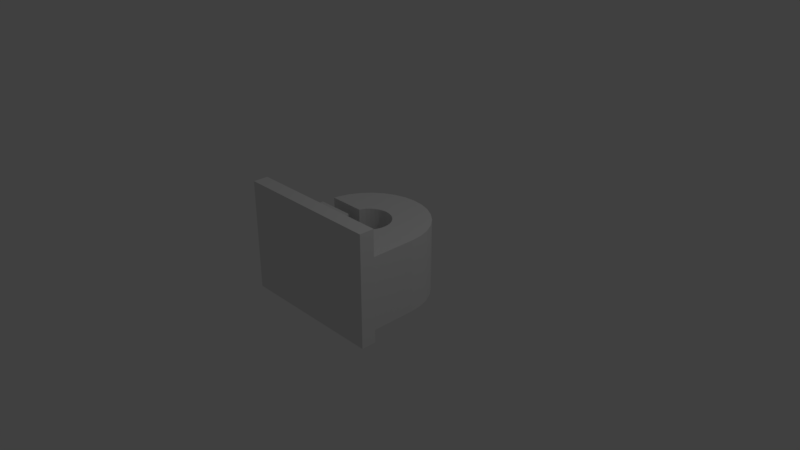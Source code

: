 # Source: laserholder.blend  (saved by Blender 2.79.0; exported with 4.5.12 LTS)
import bpy
from mathutils import Matrix  # noqa: F401  (used for matrix-valued properties, if any)

bpy.ops.wm.read_factory_settings(use_empty=True)
scene = bpy.context.scene
scene.name = 'Scene'

# ---- collections
col_collection_1 = bpy.data.collections.new('Collection 1'); scene.collection.children.link(col_collection_1)

# ---- materials (node trees are filled in below, after node groups)
mat_material = bpy.data.materials.new('Material')
mat_material.alpha_threshold = 0.0
mat_material.use_transparent_shadow = False
mat_material.roughness = 0.5
mat_material.line_color = (0.0, 0.0, 0.0, 1.0)

# ---- material node trees

# ---- world
world_world = bpy.data.worlds.new('World'); scene.world = world_world
world_world.color = (0.05088, 0.05088, 0.05088)
world_world.use_sun_shadow = False
world_world.sun_shadow_jitter_overblur = 0.0
world_world.cycles.sampling_method = 'MANUAL'

# ---- cameras
cam_camera = bpy.data.cameras.new('Camera')
cam_camera.clip_end = 100.0
cam_camera.lens = 35.0
cam_camera.sensor_width = 32.0
cam_camera.sensor_height = 18.0
cam_camera.ortho_scale = 7.314
cam_camera.dof.focus_distance = 0.0
cam_camera.dof.aperture_fstop = 128.0

# ---- lights
light_lamp = bpy.data.lights.new('Lamp', 'POINT')
light_lamp.transmission_factor = 0.0
light_lamp.cutoff_distance = 30.0
light_lamp.energy = 100.0
light_lamp.shadow_buffer_clip_start = 1.001
light_lamp.shadow_soft_size = 0.1
light_lamp.shadow_maximum_resolution = 0.006
light_lamp.use_absolute_resolution = True

# ---- meshes
me_cube = bpy.data.meshes.new('Cube')
me_cube.from_pydata([(1.0, -1.0, -0.5), (-1.0, -1.0, -0.5), (1.0, -1.0, 1.0), (-1.0, -1.0, 1.0), (1.0, -0.8, -0.5), (-1.0, -0.8, -0.5), (1.0, -0.8, 1.0), (-1.0, -0.8, 1.0), (-0.8, -0.8, -0.5), (-0.8, -0.8, 0.5), (0.8, -0.8, -0.5), (0.8, -0.8, 0.5), (0.2494, -0.1667, 0.5), (0.2494, -0.1667, -0.5), (0.0, 0.3, -0.5), (0.0, 0.3, 0.5), (-0.05853, 0.2942, -0.5), (-0.05853, 0.2942, 0.5), (-0.1148, 0.2772, -0.5), (-0.1148, 0.2772, 0.5), (-0.2772, -0.1148, -0.5), (-0.2772, -0.1148, 0.5), (-0.2494, -0.1667, -0.5), (-0.2494, -0.1667, 0.5), (-0.2121, -0.2121, -0.5), (-0.2121, -0.2121, 0.5), (-0.05853, -0.2942, -0.5), (-0.05853, -0.2942, 0.5), (-9.775e-08, -0.3, -0.5), (-9.775e-08, -0.3, 0.5), (-0.1148, -0.2772, -0.5), (-0.1148, -0.2772, 0.5), (0.2942, 0.05853, 0.5), (0.2942, 0.05853, -0.5), (0.1667, 0.2494, -0.5), (0.1667, 0.2494, 0.5), (0.3, 2.265e-08, 0.5), (0.3, 2.265e-08, -0.5), (0.2772, 0.1148, 0.5), (0.2772, 0.1148, -0.5), (0.05853, -0.2942, -0.5), (0.05853, -0.2942, 0.5), (-0.2121, 0.2121, -0.5), (-0.2121, 0.2121, 0.5), (-0.1667, 0.2494, -0.5), (-0.1667, 0.2494, 0.5), (-0.2494, 0.1667, -0.5), (-0.2494, 0.1667, 0.5), (0.2942, -0.05853, 0.5), (0.2942, -0.05853, -0.5), (0.1667, -0.2494, -0.5), (0.1667, -0.2494, 0.5), (0.2121, -0.2121, 0.5), (0.2121, -0.2121, -0.5), (0.2772, -0.1148, 0.5), (0.2772, -0.1148, -0.5), (-0.1667, -0.2494, -0.5), (-0.1667, -0.2494, 0.5), (0.2121, 0.2121, -0.5), (0.2121, 0.2121, 0.5), (0.1148, -0.2772, -0.5), (0.1148, -0.2772, 0.5), (0.2494, 0.1667, 0.5), (0.2494, 0.1667, -0.5), (-0.2772, 0.1148, -0.5), (-0.2772, 0.1148, 0.5), (0.1148, 0.2772, -0.5), (0.1148, 0.2772, 0.5), (0.05853, 0.2942, -0.5), (0.05853, 0.2942, 0.5), (-0.2844, 0.09082, 0.5), (-0.3568, 0.09082, 0.5), (-0.2844, 0.09082, -0.5), (-0.3568, 0.09082, -0.5), (-0.8, -0.09082, -0.5), (-0.8, -0.09082, 0.5), (-0.2844, -0.09082, 0.5), (-0.2844, -0.09082, -0.5), (0.8, 6.04e-08, 0.5), (0.8, 6.04e-08, 0.0), (0.8, 5.96e-08, -0.5), (0.7846, 0.1561, 0.5), (0.7846, 0.1561, -0.5), (-0.7391, 0.3061, 0.5), (-0.7391, 0.3061, -0.5), (-0.7846, 0.1561, 0.5), (-0.7846, 0.1561, -0.5), (0.7391, 0.3061, 0.5), (0.7391, 0.3061, -0.5), (-0.7911, 0.09082, 0.5), (-0.7911, 0.09082, -0.5), (0.6652, 0.4445, 0.5), (0.6652, 0.4445, -0.5), (0.6156, 0.5049, 0.5), (-0.6156, 0.5049, 0.5), (-0.5657, 0.5657, 0.5), (-0.5657, 0.5657, -0.5), (-0.6652, 0.4445, 0.5), (-0.6156, 0.5049, -0.5), (-0.6652, 0.4445, -0.5), (0.5657, 0.5657, 0.5), (0.5657, 0.5657, -0.5), (0.4445, 0.6652, 0.5), (0.4445, 0.6652, -0.5), (0.3061, 0.7391, 0.5), (0.3061, 0.7391, -0.5), (-0.4445, 0.6652, 0.5), (-0.4445, 0.6652, -0.5), (-0.3061, 0.7391, 0.5), (-0.3061, 0.7391, -0.5), (0.1561, 0.7846, 0.5), (0.1561, 0.7846, -0.5), (-0.1561, 0.7846, 0.5), (-0.1561, 0.7846, -0.5), (0.0, 0.8, 0.0), (-5.96e-08, 0.8, 0.5), (0.0, 0.8, -0.5)], [], [(0, 8, 10), (7, 2, 6), (6, 0, 4), (2, 1, 0), (9, 74, 8), (3, 5, 1), (11, 4, 10), (11, 7, 6), (10, 4, 0), (0, 1, 8), (5, 9, 8), (1, 5, 8), (48, 37, 49), (52, 13, 53), (12, 55, 13), (32, 39, 33), (36, 33, 37), (62, 58, 63), (15, 16, 14), (27, 28, 26), (47, 64, 46), (29, 40, 28), (17, 18, 16), (59, 34, 58), (57, 30, 56), (35, 66, 34), (50, 52, 53), (45, 42, 44), (65, 72, 64), (61, 50, 60), (25, 56, 24), (14, 16, 113), (21, 22, 20), (69, 14, 68), (38, 63, 39), (54, 49, 55), (31, 26, 30), (19, 44, 18), (67, 68, 66), (41, 60, 40), (43, 46, 42), (23, 24, 22), (77, 75, 76), (76, 20, 77), (28, 40, 10), (107, 95, 106), (86, 89, 85), (94, 95, 98), (86, 83, 84), (107, 108, 109), (85, 89, 71), (41, 29, 11), (112, 115, 114), (79, 11, 10), (73, 70, 71), (84, 97, 99), (99, 98, 73), (109, 112, 113), (112, 17, 15), (111, 115, 110), (102, 105, 104), (111, 104, 105), (82, 78, 80), (93, 101, 100), (92, 93, 91), (88, 81, 82), (100, 103, 102), (3, 7, 5), (11, 9, 7), (48, 36, 37), (7, 3, 2), (2, 3, 1), (11, 6, 4), (5, 7, 9), (9, 75, 74), (6, 2, 0), (92, 87, 88), (52, 12, 13), (12, 54, 55), (32, 38, 39), (36, 32, 33), (62, 59, 58), (15, 17, 16), (27, 29, 28), (47, 65, 64), (29, 41, 40), (17, 19, 18), (59, 35, 34), (57, 31, 30), (35, 67, 66), (50, 51, 52), (45, 43, 42), (65, 70, 72), (61, 51, 50), (25, 57, 56), (80, 10, 37), (80, 37, 33), (88, 82, 33), (82, 80, 33), (101, 92, 58), (92, 88, 63), (58, 92, 63), (105, 103, 34), (103, 101, 58), (116, 111, 68), (111, 105, 66), (66, 105, 34), (109, 113, 16), (113, 116, 14), (14, 116, 68), (96, 107, 42), (107, 109, 44), (96, 42, 98), (73, 98, 46), (46, 98, 42), (64, 72, 73), (46, 64, 73), (103, 58, 34), (88, 33, 39), (42, 107, 44), (88, 39, 63), (18, 44, 109), (111, 66, 68), (16, 18, 109), (21, 23, 22), (69, 15, 14), (38, 62, 63), (54, 48, 49), (31, 27, 26), (19, 45, 44), (67, 69, 68), (41, 61, 60), (43, 47, 46), (23, 25, 24), (77, 74, 75), (76, 21, 20), (8, 74, 22), (74, 77, 20), (74, 20, 22), (49, 37, 10), (55, 49, 10), (8, 22, 24), (13, 55, 10), (53, 13, 10), (8, 24, 56), (8, 56, 30), (50, 53, 10), (60, 50, 10), (10, 8, 28), (8, 30, 26), (8, 26, 28), (40, 60, 10), (107, 96, 95), (86, 90, 89), (95, 96, 98), (98, 99, 94), (99, 97, 94), (86, 85, 83), (107, 106, 108), (71, 94, 97), (97, 83, 71), (83, 85, 71), (11, 78, 12), (78, 81, 36), (48, 78, 36), (81, 87, 36), (87, 91, 36), (91, 93, 36), (78, 48, 54), (75, 9, 23), (9, 11, 29), (57, 9, 31), (21, 76, 75), (23, 21, 75), (78, 54, 12), (25, 23, 9), (57, 25, 9), (11, 12, 52), (31, 9, 27), (27, 9, 29), (11, 52, 51), (11, 51, 61), (11, 61, 41), (114, 116, 113), (113, 112, 114), (10, 80, 79), (79, 78, 11), (71, 89, 90), (73, 72, 70), (71, 90, 73), (84, 83, 97), (73, 90, 86), (86, 84, 73), (84, 99, 73), (109, 108, 112), (110, 115, 69), (115, 112, 15), (110, 69, 67), (112, 108, 19), (108, 106, 45), (45, 106, 43), (106, 95, 43), (95, 94, 43), (43, 94, 47), (94, 71, 47), (71, 70, 65), (71, 65, 47), (104, 110, 67), (35, 102, 104), (100, 102, 59), (100, 59, 93), (36, 93, 32), (32, 93, 38), (38, 93, 62), (102, 35, 59), (62, 93, 59), (108, 45, 19), (35, 104, 67), (112, 19, 17), (69, 115, 15), (111, 116, 115), (102, 103, 105), (111, 110, 104), (82, 81, 78), (92, 101, 93), (88, 87, 81), (100, 101, 103), (92, 91, 87)])
me_cube.materials.append(mat_material)
me_cube.use_remesh_preserve_volume = False
me_cube.use_remesh_preserve_attributes = False
me_cube.use_mirror_vertex_groups = False
me_cube.update()

# ---- objects
ob_cube = bpy.data.objects.new('Cube', me_cube)
ob_lamp = bpy.data.objects.new('Lamp', light_lamp)
ob_camera = bpy.data.objects.new('Camera', cam_camera)

# ---- transforms, parenting, visibility, modifiers, constraints
ob_cube.location = (0.0, 0.0, 0.0)
ob_cube.lock_rotations_4d = False
ob_cube.empty_display_type = 'ARROWS'
ob_cube.lineart.crease_threshold = 0.0
ob_lamp.location = (4.076, 1.005, 5.904)
ob_lamp.rotation_euler = (0.6503, 0.05522, 1.866)
ob_lamp.lock_rotations_4d = False
ob_lamp.empty_display_type = 'ARROWS'
ob_lamp.color = (0.0, 0.0, 0.0, 0.0)
ob_lamp.lineart.crease_threshold = 0.0
ob_camera.location = (7.481, -6.508, 5.344)
ob_camera.rotation_euler = (1.109, 0.0, 0.8149)
ob_camera.lock_rotations_4d = False
ob_camera.empty_display_type = 'ARROWS'
ob_camera.color = (0.0, 0.0, 0.0, 0.0)
ob_camera.display_type = 'WIRE'
ob_camera.lineart.crease_threshold = 0.0

# ---- collection membership
col_collection_1.objects.link(ob_cube)
col_collection_1.objects.link(ob_lamp)
col_collection_1.objects.link(ob_camera)

# ---- scene / render settings (as saved in the file)
scene.camera = ob_camera
scene.frame_start = 1; scene.frame_end = 250; scene.frame_set(1)
scene.render.engine = 'BLENDER_EEVEE_NEXT'
scene.render.resolution_percentage = 50
scene.render.dither_intensity = 0.0
scene.cycles.use_denoising = False
scene.cycles.samples = 128
scene.cycles.sampling_pattern = 'TABULATED_SOBOL'
scene.cycles.use_adaptive_sampling = False
scene.cycles.use_light_tree = False
scene.cycles.blur_glossy = 0.0
scene.cycles.sample_clamp_indirect = 0.0
scene.view_settings.view_transform = 'Standard'
scene.unit_settings.scale_length = 0.01
bpy.context.view_layer.update()

